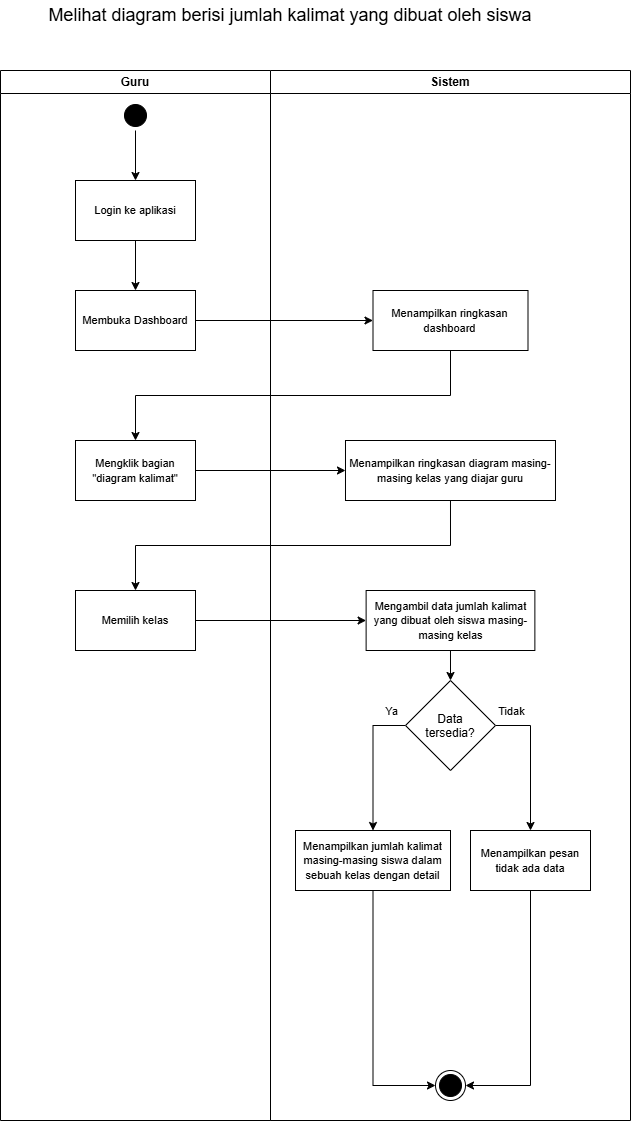

The diagram above was exported from draw.io. Its source (the exported page's mxGraphModel, read from the mxfile embedded in the PNG):
<mxGraphModel dx="1525" dy="2259" grid="1" gridSize="10" guides="1" tooltips="1" connect="1" arrows="1" fold="1" page="1" pageScale="1" pageWidth="850" pageHeight="1100" math="0" shadow="0">
  <root>
    <mxCell id="0" />
    <mxCell id="1" parent="0" />
    <mxCell id="CU0kT33go-GWfJT2FcQp-1" parent="1" style="swimlane;whiteSpace=wrap;html=1;" value="Guru" vertex="1">
      <mxGeometry height="1050" width="270" x="110" y="60" as="geometry" />
    </mxCell>
    <mxCell id="CU0kT33go-GWfJT2FcQp-2" edge="1" parent="CU0kT33go-GWfJT2FcQp-1" source="CU0kT33go-GWfJT2FcQp-3" style="edgeStyle=orthogonalEdgeStyle;rounded=0;orthogonalLoop=1;jettySize=auto;html=1;exitX=0.5;exitY=1;exitDx=0;exitDy=0;entryX=0.5;entryY=0;entryDx=0;entryDy=0;endArrow=classic;endFill=1;" target="CU0kT33go-GWfJT2FcQp-5">
      <mxGeometry relative="1" as="geometry" />
    </mxCell>
    <mxCell id="CU0kT33go-GWfJT2FcQp-3" parent="CU0kT33go-GWfJT2FcQp-1" style="ellipse;html=1;shape=startState;fillColor=#000000;strokeColor=#000000;" value="" vertex="1">
      <mxGeometry height="30" width="30" x="120" y="30" as="geometry" />
    </mxCell>
    <mxCell id="CU0kT33go-GWfJT2FcQp-4" edge="1" parent="CU0kT33go-GWfJT2FcQp-1" source="CU0kT33go-GWfJT2FcQp-5" style="edgeStyle=orthogonalEdgeStyle;rounded=0;orthogonalLoop=1;jettySize=auto;html=1;exitX=0.5;exitY=1;exitDx=0;exitDy=0;entryX=0.5;entryY=0;entryDx=0;entryDy=0;" target="CU0kT33go-GWfJT2FcQp-6">
      <mxGeometry relative="1" as="geometry" />
    </mxCell>
    <mxCell id="CU0kT33go-GWfJT2FcQp-5" parent="CU0kT33go-GWfJT2FcQp-1" style="rounded=0;whiteSpace=wrap;html=1;" value="&lt;font style=&quot;font-size: 11px;&quot;&gt;Login ke aplikasi&lt;/font&gt;" vertex="1">
      <mxGeometry height="60" width="120" x="75" y="110" as="geometry" />
    </mxCell>
    <mxCell id="CU0kT33go-GWfJT2FcQp-6" parent="CU0kT33go-GWfJT2FcQp-1" style="rounded=0;whiteSpace=wrap;html=1;" value="&lt;font style=&quot;font-size: 11px;&quot;&gt;Membuka Dashboard&lt;/font&gt;" vertex="1">
      <mxGeometry height="60" width="120" x="75" y="220" as="geometry" />
    </mxCell>
    <mxCell id="CU0kT33go-GWfJT2FcQp-7" parent="CU0kT33go-GWfJT2FcQp-1" style="rounded=0;whiteSpace=wrap;html=1;" value="&lt;font style=&quot;font-size: 11px;&quot;&gt;Mengklik bagian &quot;diagram kalimat&quot;&lt;/font&gt;" vertex="1">
      <mxGeometry height="60" width="120" x="75" y="370" as="geometry" />
    </mxCell>
    <mxCell id="KH5O6hdthUMJ0zRKRPRN-3" parent="CU0kT33go-GWfJT2FcQp-1" style="rounded=0;whiteSpace=wrap;html=1;" value="&lt;font style=&quot;font-size: 11px;&quot;&gt;Memilih kelas&lt;/font&gt;" vertex="1">
      <mxGeometry height="60" width="120" x="75" y="520" as="geometry" />
    </mxCell>
    <mxCell id="CU0kT33go-GWfJT2FcQp-9" parent="1" style="swimlane;whiteSpace=wrap;html=1;startSize=23;" value="Sistem" vertex="1">
      <mxGeometry height="1050" width="360" x="380" y="60" as="geometry" />
    </mxCell>
    <mxCell id="CU0kT33go-GWfJT2FcQp-10" parent="CU0kT33go-GWfJT2FcQp-9" style="rounded=0;whiteSpace=wrap;html=1;" value="&lt;font style=&quot;font-size: 11px;&quot;&gt;Menampilkan ringkasan dashboard&lt;/font&gt;" vertex="1">
      <mxGeometry height="60" width="155" x="102.5" y="220" as="geometry" />
    </mxCell>
    <mxCell id="CU0kT33go-GWfJT2FcQp-11" parent="CU0kT33go-GWfJT2FcQp-9" style="ellipse;html=1;shape=endState;fillColor=#000000;strokeColor=#000000;" value="" vertex="1">
      <mxGeometry height="30" width="30" x="165" y="1000" as="geometry" />
    </mxCell>
    <mxCell id="CU0kT33go-GWfJT2FcQp-13" edge="1" parent="CU0kT33go-GWfJT2FcQp-9" source="CU0kT33go-GWfJT2FcQp-14" style="edgeStyle=orthogonalEdgeStyle;rounded=0;orthogonalLoop=1;jettySize=auto;html=1;exitX=0.5;exitY=1;exitDx=0;exitDy=0;entryX=0;entryY=0.5;entryDx=0;entryDy=0;" target="CU0kT33go-GWfJT2FcQp-11">
      <mxGeometry relative="1" as="geometry" />
    </mxCell>
    <mxCell id="CU0kT33go-GWfJT2FcQp-14" parent="CU0kT33go-GWfJT2FcQp-9" style="rounded=0;whiteSpace=wrap;html=1;" value="&lt;span style=&quot;font-size: 11px;&quot;&gt;Menampilkan jumlah kalimat masing-masing siswa dalam sebuah kelas dengan detail&lt;/span&gt;" vertex="1">
      <mxGeometry height="60" width="155" x="25" y="760" as="geometry" />
    </mxCell>
    <mxCell id="CU0kT33go-GWfJT2FcQp-15" edge="1" parent="CU0kT33go-GWfJT2FcQp-9" source="CU0kT33go-GWfJT2FcQp-19" style="edgeStyle=orthogonalEdgeStyle;rounded=0;orthogonalLoop=1;jettySize=auto;html=1;exitX=0;exitY=0.5;exitDx=0;exitDy=0;entryX=0.5;entryY=0;entryDx=0;entryDy=0;" target="CU0kT33go-GWfJT2FcQp-14">
      <mxGeometry relative="1" as="geometry" />
    </mxCell>
    <mxCell id="CU0kT33go-GWfJT2FcQp-16" connectable="0" parent="CU0kT33go-GWfJT2FcQp-15" style="edgeLabel;html=1;align=center;verticalAlign=middle;resizable=0;points=[];" value="Ya" vertex="1">
      <mxGeometry relative="1" x="-0.3726" y="-2" as="geometry">
        <mxPoint x="20" y="-25" as="offset" />
      </mxGeometry>
    </mxCell>
    <mxCell id="CU0kT33go-GWfJT2FcQp-17" edge="1" parent="CU0kT33go-GWfJT2FcQp-9" source="CU0kT33go-GWfJT2FcQp-19" style="edgeStyle=orthogonalEdgeStyle;rounded=0;orthogonalLoop=1;jettySize=auto;html=1;exitX=1;exitY=0.5;exitDx=0;exitDy=0;entryX=0.5;entryY=0;entryDx=0;entryDy=0;" target="CU0kT33go-GWfJT2FcQp-23">
      <mxGeometry relative="1" as="geometry" />
    </mxCell>
    <mxCell id="CU0kT33go-GWfJT2FcQp-18" connectable="0" parent="CU0kT33go-GWfJT2FcQp-17" style="edgeLabel;html=1;align=center;verticalAlign=middle;resizable=0;points=[];" value="Tidak" vertex="1">
      <mxGeometry relative="1" x="-0.2031" y="1" as="geometry">
        <mxPoint x="-21" y="-36" as="offset" />
      </mxGeometry>
    </mxCell>
    <mxCell id="CU0kT33go-GWfJT2FcQp-19" parent="CU0kT33go-GWfJT2FcQp-9" style="rhombus;whiteSpace=wrap;html=1;shapeInside=1;" value="Data tersedia?" vertex="1">
      <mxGeometry height="90" width="90" x="135" y="610" as="geometry" />
    </mxCell>
    <mxCell id="fodelLkFGttQ-fSxO_ri-3" edge="1" parent="CU0kT33go-GWfJT2FcQp-9" source="CU0kT33go-GWfJT2FcQp-21" style="edgeStyle=orthogonalEdgeStyle;rounded=0;orthogonalLoop=1;jettySize=auto;html=1;exitX=0.5;exitY=1;exitDx=0;exitDy=0;entryX=0.5;entryY=0;entryDx=0;entryDy=0;" target="CU0kT33go-GWfJT2FcQp-19">
      <mxGeometry relative="1" as="geometry" />
    </mxCell>
    <mxCell id="CU0kT33go-GWfJT2FcQp-21" parent="CU0kT33go-GWfJT2FcQp-9" style="rounded=0;whiteSpace=wrap;html=1;" value="&lt;font style=&quot;font-size: 11px;&quot;&gt;Mengambil data jumlah kalimat yang dibuat oleh siswa masing-masing kelas&lt;/font&gt;" vertex="1">
      <mxGeometry height="60" width="168.75" x="95.61999999999999" y="520" as="geometry" />
    </mxCell>
    <mxCell id="CU0kT33go-GWfJT2FcQp-22" edge="1" parent="CU0kT33go-GWfJT2FcQp-9" source="CU0kT33go-GWfJT2FcQp-23" style="edgeStyle=orthogonalEdgeStyle;rounded=0;orthogonalLoop=1;jettySize=auto;html=1;exitX=0.5;exitY=1;exitDx=0;exitDy=0;entryX=1;entryY=0.5;entryDx=0;entryDy=0;" target="CU0kT33go-GWfJT2FcQp-11">
      <mxGeometry relative="1" as="geometry" />
    </mxCell>
    <mxCell id="CU0kT33go-GWfJT2FcQp-23" parent="CU0kT33go-GWfJT2FcQp-9" style="rounded=0;whiteSpace=wrap;html=1;" value="&lt;font style=&quot;font-size: 11px;&quot;&gt;Menampilkan pesan tidak ada data&lt;/font&gt;" vertex="1">
      <mxGeometry height="60" width="120" x="200" y="760" as="geometry" />
    </mxCell>
    <mxCell id="KH5O6hdthUMJ0zRKRPRN-1" parent="CU0kT33go-GWfJT2FcQp-9" style="rounded=0;whiteSpace=wrap;html=1;" value="&lt;span style=&quot;font-size: 11px;&quot;&gt;Menampilkan ringkasan diagram masing-masing kelas yang diajar guru&lt;/span&gt;" vertex="1">
      <mxGeometry height="60" width="210" x="74.99000000000001" y="370" as="geometry" />
    </mxCell>
    <mxCell id="CU0kT33go-GWfJT2FcQp-24" edge="1" parent="1" source="CU0kT33go-GWfJT2FcQp-6" style="edgeStyle=orthogonalEdgeStyle;rounded=0;orthogonalLoop=1;jettySize=auto;html=1;exitX=1;exitY=0.5;exitDx=0;exitDy=0;entryX=0;entryY=0.5;entryDx=0;entryDy=0;" target="CU0kT33go-GWfJT2FcQp-10">
      <mxGeometry relative="1" as="geometry" />
    </mxCell>
    <mxCell id="CU0kT33go-GWfJT2FcQp-25" edge="1" parent="1" source="CU0kT33go-GWfJT2FcQp-10" style="edgeStyle=orthogonalEdgeStyle;rounded=0;orthogonalLoop=1;jettySize=auto;html=1;exitX=0.5;exitY=1;exitDx=0;exitDy=0;entryX=0.5;entryY=0;entryDx=0;entryDy=0;" target="CU0kT33go-GWfJT2FcQp-7">
      <mxGeometry relative="1" as="geometry" />
    </mxCell>
    <mxCell id="KH5O6hdthUMJ0zRKRPRN-2" edge="1" parent="1" source="CU0kT33go-GWfJT2FcQp-7" style="edgeStyle=orthogonalEdgeStyle;rounded=0;orthogonalLoop=1;jettySize=auto;html=1;exitX=1;exitY=0.5;exitDx=0;exitDy=0;entryX=0;entryY=0.5;entryDx=0;entryDy=0;" target="KH5O6hdthUMJ0zRKRPRN-1">
      <mxGeometry relative="1" as="geometry" />
    </mxCell>
    <mxCell id="fodelLkFGttQ-fSxO_ri-1" edge="1" parent="1" source="KH5O6hdthUMJ0zRKRPRN-1" style="edgeStyle=orthogonalEdgeStyle;rounded=0;orthogonalLoop=1;jettySize=auto;html=1;exitX=0.5;exitY=1;exitDx=0;exitDy=0;" target="KH5O6hdthUMJ0zRKRPRN-3">
      <mxGeometry relative="1" as="geometry" />
    </mxCell>
    <mxCell id="fodelLkFGttQ-fSxO_ri-2" edge="1" parent="1" source="KH5O6hdthUMJ0zRKRPRN-3" style="edgeStyle=orthogonalEdgeStyle;rounded=0;orthogonalLoop=1;jettySize=auto;html=1;exitX=1;exitY=0.5;exitDx=0;exitDy=0;" target="CU0kT33go-GWfJT2FcQp-21">
      <mxGeometry relative="1" as="geometry" />
    </mxCell>
    <mxCell id="gxOJtqqnG0X4utVwvOHP-1" parent="1" style="text;html=1;whiteSpace=wrap;strokeColor=none;fillColor=none;align=center;verticalAlign=middle;rounded=0;" value="&lt;font style=&quot;font-size: 18px;&quot;&gt;Melihat diagram berisi jumlah kalimat yang dibuat oleh siswa&lt;/font&gt;" vertex="1">
      <mxGeometry height="30" width="500" x="150" y="-10" as="geometry" />
    </mxCell>
  </root>
</mxGraphModel>